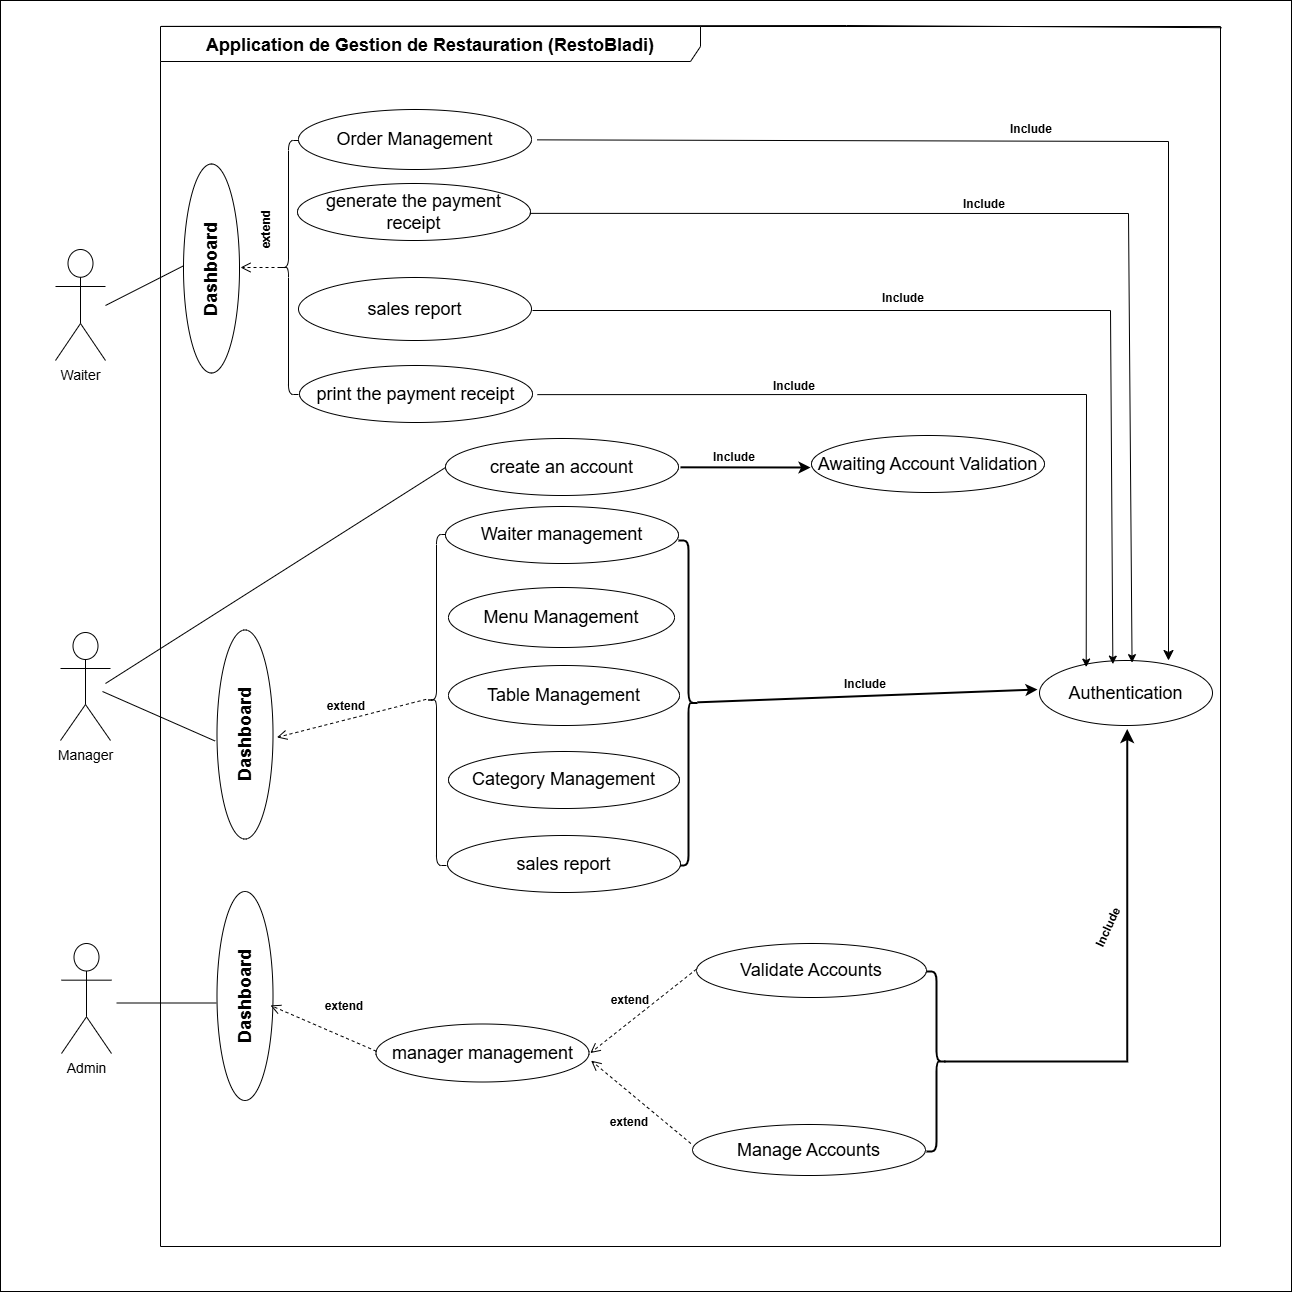

The diagram above was exported from draw.io. Its source (the exported page's mxGraphModel, read from the mxfile embedded in the PNG):
<mxGraphModel dx="2730" dy="1849" grid="1" gridSize="10" guides="1" tooltips="1" connect="0" arrows="1" fold="1" page="1" pageScale="1" pageWidth="850" pageHeight="1100" math="0" shadow="0">
  <root>
    <mxCell id="0" />
    <mxCell id="1" parent="0" />
    <mxCell id="kQssRcyoVWwGMX9JxJn2-112" value="" style="whiteSpace=wrap;html=1;aspect=fixed;" parent="1" vertex="1">
      <mxGeometry x="-210" y="-90" width="1291" height="1291" as="geometry" />
    </mxCell>
    <mxCell id="OCYiBM4B-SEGNInI0P05-7" value="&lt;font style=&quot;font-size: 14px;&quot;&gt;Admin&lt;/font&gt;" style="shape=umlActor;verticalLabelPosition=bottom;verticalAlign=top;html=1;outlineConnect=0;" parent="1" vertex="1">
      <mxGeometry x="-149" y="853" width="50" height="110" as="geometry" />
    </mxCell>
    <mxCell id="OCYiBM4B-SEGNInI0P05-11" value="&lt;font style=&quot;font-size: 18px;&quot;&gt;Table Management&lt;/font&gt;" style="ellipse;whiteSpace=wrap;html=1;" parent="1" vertex="1">
      <mxGeometry x="238" y="575" width="231" height="60" as="geometry" />
    </mxCell>
    <mxCell id="OCYiBM4B-SEGNInI0P05-12" value="&lt;font style=&quot;font-size: 18px;&quot;&gt;Category Management&lt;/font&gt;" style="ellipse;whiteSpace=wrap;html=1;" parent="1" vertex="1">
      <mxGeometry x="238" y="661" width="231" height="57" as="geometry" />
    </mxCell>
    <mxCell id="OCYiBM4B-SEGNInI0P05-18" value="&lt;span style=&quot;font-size: 14px; text-wrap-mode: wrap;&quot;&gt;Manager&lt;/span&gt;" style="shape=umlActor;verticalLabelPosition=bottom;verticalAlign=top;html=1;outlineConnect=0;" parent="1" vertex="1">
      <mxGeometry x="-150" y="542" width="50" height="108" as="geometry" />
    </mxCell>
    <mxCell id="OCYiBM4B-SEGNInI0P05-25" value="&lt;font style=&quot;font-size: 18px;&quot;&gt;manager management&lt;/font&gt;" style="ellipse;whiteSpace=wrap;html=1;" parent="1" vertex="1">
      <mxGeometry x="165.5" y="933.5" width="213" height="58" as="geometry" />
    </mxCell>
    <mxCell id="OCYiBM4B-SEGNInI0P05-27" value="&lt;h1 style=&quot;box-sizing: border-box; border: 0px solid; --tw-border-spacing-x: 0; --tw-border-spacing-y: 0; --tw-translate-x: 0; --tw-translate-y: 0; --tw-rotate: 0; --tw-skew-x: 0; --tw-skew-y: 0; --tw-scale-x: 1; --tw-scale-y: 1; --tw-pan-x: ; --tw-pan-y: ; --tw-pinch-zoom: ; --tw-scroll-snap-strictness: proximity; --tw-gradient-from-position: ; --tw-gradient-via-position: ; --tw-gradient-to-position: ; --tw-ordinal: ; --tw-slashed-zero: ; --tw-numeric-figure: ; --tw-numeric-spacing: ; --tw-numeric-fraction: ; --tw-ring-inset: ; --tw-ring-offset-width: 0px; --tw-ring-offset-color: light-dark(#fff, #000000); --tw-ring-color: light-dark(rgba(59,130,246,.5), #4c89ec); --tw-ring-offset-shadow: 0 0 #0000; --tw-ring-shadow: 0 0 #0000; --tw-shadow: 0 0 #0000; --tw-shadow-colored: 0 0 #0000; --tw-blur: ; --tw-brightness: ; --tw-contrast: ; --tw-grayscale: ; --tw-hue-rotate: ; --tw-invert: ; --tw-saturate: ; --tw-sepia: ; --tw-drop-shadow: ; --tw-backdrop-blur: ; --tw-backdrop-brightness: ; --tw-backdrop-contrast: ; --tw-backdrop-grayscale: ; --tw-backdrop-hue-rotate: ; --tw-backdrop-invert: ; --tw-backdrop-opacity: ; --tw-backdrop-saturate: ; --tw-backdrop-sepia: ; --tw-contain-size: ; --tw-contain-layout: ; --tw-contain-paint: ; --tw-contain-style: ; margin: 0px; font-family: &amp;quot;Nunito Sans&amp;quot;, sans-serif; line-height: 2rem; color: var(--text-color,#000000); text-align: start; background-color: rgb(255, 255, 255);&quot; class=&quot;sc-6a4c5dd9-0 dXTcni&quot;&gt;&lt;font style=&quot;font-size: 18px;&quot;&gt;Application de Gestion de Restauration (RestoBladi)&lt;/font&gt;&lt;/h1&gt;" style="shape=umlFrame;whiteSpace=wrap;html=1;pointerEvents=0;width=540;height=35;" parent="1" vertex="1">
      <mxGeometry x="-50" y="-64" width="1060" height="1220" as="geometry" />
    </mxCell>
    <mxCell id="kQssRcyoVWwGMX9JxJn2-44" value="&lt;font style=&quot;font-size: 18px;&quot;&gt;Manage Accounts&lt;/font&gt;" style="ellipse;whiteSpace=wrap;html=1;" parent="1" vertex="1">
      <mxGeometry x="482" y="1034" width="233" height="51" as="geometry" />
    </mxCell>
    <mxCell id="kQssRcyoVWwGMX9JxJn2-49" value="&lt;font style=&quot;font-size: 18px;&quot;&gt;Validate Accounts&lt;/font&gt;" style="ellipse;whiteSpace=wrap;html=1;" parent="1" vertex="1">
      <mxGeometry x="486" y="853" width="230" height="54" as="geometry" />
    </mxCell>
    <mxCell id="kQssRcyoVWwGMX9JxJn2-83" value="" style="html=1;verticalAlign=bottom;endArrow=open;dashed=1;endSize=8;curved=0;rounded=0;exitX=0;exitY=0.475;exitDx=0;exitDy=0;exitPerimeter=0;entryX=1.006;entryY=0.501;entryDx=0;entryDy=0;entryPerimeter=0;" parent="1" source="kQssRcyoVWwGMX9JxJn2-49" target="OCYiBM4B-SEGNInI0P05-25" edge="1">
      <mxGeometry relative="1" as="geometry">
        <mxPoint x="459" y="813" as="sourcePoint" />
        <mxPoint x="337" y="939" as="targetPoint" />
      </mxGeometry>
    </mxCell>
    <mxCell id="kQssRcyoVWwGMX9JxJn2-84" value="" style="html=1;verticalAlign=bottom;endArrow=open;dashed=1;endSize=8;curved=0;rounded=0;entryX=1.01;entryY=0.632;entryDx=0;entryDy=0;entryPerimeter=0;exitX=-0.007;exitY=0.373;exitDx=0;exitDy=0;exitPerimeter=0;" parent="1" target="OCYiBM4B-SEGNInI0P05-25" edge="1" source="kQssRcyoVWwGMX9JxJn2-44">
      <mxGeometry relative="1" as="geometry">
        <mxPoint x="486" y="908" as="sourcePoint" />
        <mxPoint x="390" y="848" as="targetPoint" />
      </mxGeometry>
    </mxCell>
    <mxCell id="kQssRcyoVWwGMX9JxJn2-87" value="&lt;b&gt;extend&lt;/b&gt;" style="text;html=1;align=center;verticalAlign=middle;whiteSpace=wrap;rounded=0;" parent="1" vertex="1">
      <mxGeometry x="390" y="895" width="60" height="30" as="geometry" />
    </mxCell>
    <mxCell id="kQssRcyoVWwGMX9JxJn2-89" value="&lt;b&gt;extend&lt;/b&gt;" style="text;html=1;align=center;verticalAlign=middle;whiteSpace=wrap;rounded=0;" parent="1" vertex="1">
      <mxGeometry x="389" y="1017" width="60" height="30" as="geometry" />
    </mxCell>
    <mxCell id="kQssRcyoVWwGMX9JxJn2-95" value="&lt;font style=&quot;font-size: 18px;&quot;&gt;Authentication&lt;/font&gt;" style="ellipse;whiteSpace=wrap;html=1;" parent="1" vertex="1">
      <mxGeometry x="829" y="570" width="173" height="65" as="geometry" />
    </mxCell>
    <mxCell id="kQssRcyoVWwGMX9JxJn2-104" value="&lt;b&gt;Include&lt;/b&gt;" style="text;html=1;align=center;verticalAlign=middle;whiteSpace=wrap;rounded=0;" parent="1" vertex="1">
      <mxGeometry x="625" y="579" width="60" height="30" as="geometry" />
    </mxCell>
    <mxCell id="kQssRcyoVWwGMX9JxJn2-126" value="&lt;b&gt;Include&lt;/b&gt;" style="text;html=1;align=center;verticalAlign=middle;whiteSpace=wrap;rounded=0;rotation=-65;" parent="1" vertex="1">
      <mxGeometry x="868" y="822" width="60" height="30" as="geometry" />
    </mxCell>
    <mxCell id="9QlpvrKlZNr25Bhe7FEq-15" value="" style="shape=curlyBracket;whiteSpace=wrap;html=1;rounded=1;flipH=1;labelPosition=right;verticalLabelPosition=middle;align=left;verticalAlign=middle;size=0.5;strokeWidth=2;" parent="1" vertex="1">
      <mxGeometry x="468" y="450" width="20" height="325" as="geometry" />
    </mxCell>
    <mxCell id="9QlpvrKlZNr25Bhe7FEq-20" value="" style="endArrow=classic;html=1;rounded=0;strokeWidth=2;exitX=0.052;exitY=0.501;exitDx=0;exitDy=0;exitPerimeter=0;" parent="1" edge="1">
      <mxGeometry width="50" height="50" relative="1" as="geometry">
        <mxPoint x="486.96000000000004" y="611.8249999999998" as="sourcePoint" />
        <mxPoint x="827" y="599" as="targetPoint" />
      </mxGeometry>
    </mxCell>
    <mxCell id="9QlpvrKlZNr25Bhe7FEq-21" value="" style="shape=curlyBracket;whiteSpace=wrap;html=1;rounded=1;flipH=1;labelPosition=right;verticalLabelPosition=middle;align=left;verticalAlign=middle;strokeWidth=2;" parent="1" vertex="1">
      <mxGeometry x="716" y="881" width="20" height="180" as="geometry" />
    </mxCell>
    <mxCell id="9QlpvrKlZNr25Bhe7FEq-25" value="" style="edgeStyle=segmentEdgeStyle;endArrow=classic;html=1;curved=0;rounded=0;endSize=8;startSize=8;entryX=0.507;entryY=1.054;entryDx=0;entryDy=0;entryPerimeter=0;strokeWidth=2;" parent="1" target="kQssRcyoVWwGMX9JxJn2-95" edge="1">
      <mxGeometry width="50" height="50" relative="1" as="geometry">
        <mxPoint x="734" y="971" as="sourcePoint" />
        <mxPoint x="784" y="921" as="targetPoint" />
      </mxGeometry>
    </mxCell>
    <mxCell id="IjqJH3ZnFM7RQxag0nDQ-1" value="&lt;font style=&quot;font-size: 18px;&quot;&gt;Menu Management&lt;/font&gt;" style="ellipse;whiteSpace=wrap;html=1;" parent="1" vertex="1">
      <mxGeometry x="238" y="497" width="226" height="60" as="geometry" />
    </mxCell>
    <mxCell id="J1hyFa-fqNZiQKp2ERbD-2" value="&lt;span style=&quot;text-wrap-mode: wrap;&quot;&gt;&lt;font style=&quot;font-size: 14px;&quot;&gt;Waiter&lt;/font&gt;&lt;/span&gt;" style="shape=umlActor;verticalLabelPosition=bottom;verticalAlign=top;html=1;outlineConnect=0;" parent="1" vertex="1">
      <mxGeometry x="-155" y="159" width="50" height="111" as="geometry" />
    </mxCell>
    <mxCell id="J1hyFa-fqNZiQKp2ERbD-11" value="" style="shape=curlyBracket;whiteSpace=wrap;html=1;rounded=1;labelPosition=left;verticalLabelPosition=middle;align=right;verticalAlign=middle;" parent="1" vertex="1">
      <mxGeometry x="216" y="444" width="20" height="331" as="geometry" />
    </mxCell>
    <mxCell id="J1hyFa-fqNZiQKp2ERbD-12" value="&lt;strong data-end=&quot;68&quot; data-start=&quot;55&quot;&gt;&lt;font style=&quot;font-size: 18px;&quot;&gt;Dashboard&lt;/font&gt;&lt;/strong&gt;" style="ellipse;whiteSpace=wrap;html=1;rotation=-90;" parent="1" vertex="1">
      <mxGeometry x="-70" y="616" width="209" height="56" as="geometry" />
    </mxCell>
    <mxCell id="J1hyFa-fqNZiQKp2ERbD-15" value="" style="endArrow=none;html=1;rounded=0;entryX=0;entryY=0.5;entryDx=0;entryDy=0;" parent="1" target="J1hyFa-fqNZiQKp2ERbD-14" edge="1">
      <mxGeometry width="50" height="50" relative="1" as="geometry">
        <mxPoint x="60" y="880" as="sourcePoint" />
        <mxPoint x="504" y="1105" as="targetPoint" />
      </mxGeometry>
    </mxCell>
    <mxCell id="J1hyFa-fqNZiQKp2ERbD-14" value="&lt;strong data-end=&quot;68&quot; data-start=&quot;55&quot;&gt;&lt;font style=&quot;font-size: 18px;&quot;&gt;Dashboard&lt;/font&gt;&lt;/strong&gt;" style="ellipse;whiteSpace=wrap;html=1;rotation=-90;" parent="1" vertex="1">
      <mxGeometry x="-70" y="877.5" width="209" height="56" as="geometry" />
    </mxCell>
    <mxCell id="J1hyFa-fqNZiQKp2ERbD-20" value="&lt;b&gt;extend&lt;/b&gt;" style="text;html=1;align=center;verticalAlign=middle;whiteSpace=wrap;rounded=0;rotation=0;" parent="1" vertex="1">
      <mxGeometry x="105.5" y="601" width="60" height="30" as="geometry" />
    </mxCell>
    <mxCell id="J1hyFa-fqNZiQKp2ERbD-21" value="&lt;b&gt;extend&lt;/b&gt;" style="text;html=1;align=center;verticalAlign=middle;whiteSpace=wrap;rounded=0;rotation=0;" parent="1" vertex="1">
      <mxGeometry x="104" y="901" width="60" height="30" as="geometry" />
    </mxCell>
    <mxCell id="J1hyFa-fqNZiQKp2ERbD-35" value="" style="html=1;verticalAlign=bottom;endArrow=open;dashed=1;endSize=8;curved=0;rounded=0;entryX=0.455;entryY=0.955;entryDx=0;entryDy=0;entryPerimeter=0;exitX=0.002;exitY=0.47;exitDx=0;exitDy=0;exitPerimeter=0;" parent="1" target="J1hyFa-fqNZiQKp2ERbD-14" edge="1" source="OCYiBM4B-SEGNInI0P05-25">
      <mxGeometry relative="1" as="geometry">
        <mxPoint x="170" y="840" as="sourcePoint" />
        <mxPoint x="299" y="720" as="targetPoint" />
      </mxGeometry>
    </mxCell>
    <mxCell id="J1hyFa-fqNZiQKp2ERbD-37" value="" style="endArrow=none;html=1;rounded=0;" parent="1" edge="1">
      <mxGeometry width="50" height="50" relative="1" as="geometry">
        <mxPoint x="-94" y="912.4999999999995" as="sourcePoint" />
        <mxPoint x="6" y="912.5" as="targetPoint" />
      </mxGeometry>
    </mxCell>
    <mxCell id="J1hyFa-fqNZiQKp2ERbD-38" value="" style="endArrow=none;html=1;rounded=0;entryX=0.469;entryY=-0.035;entryDx=0;entryDy=0;entryPerimeter=0;" parent="1" target="J1hyFa-fqNZiQKp2ERbD-12" edge="1">
      <mxGeometry width="50" height="50" relative="1" as="geometry">
        <mxPoint x="-108" y="600.9999999999995" as="sourcePoint" />
        <mxPoint y="627" as="targetPoint" />
      </mxGeometry>
    </mxCell>
    <mxCell id="J1hyFa-fqNZiQKp2ERbD-41" value="&lt;font style=&quot;font-size: 18px;&quot;&gt;Order Management&lt;/font&gt;" style="ellipse;whiteSpace=wrap;html=1;" parent="1" vertex="1">
      <mxGeometry x="88" y="19" width="233" height="60" as="geometry" />
    </mxCell>
    <mxCell id="J1hyFa-fqNZiQKp2ERbD-42" value="&lt;font style=&quot;font-size: 18px;&quot;&gt;generate the payment receipt&lt;/font&gt;" style="ellipse;whiteSpace=wrap;html=1;" parent="1" vertex="1">
      <mxGeometry x="87" y="93" width="233" height="57" as="geometry" />
    </mxCell>
    <mxCell id="J1hyFa-fqNZiQKp2ERbD-44" value="" style="shape=curlyBracket;whiteSpace=wrap;html=1;rounded=1;labelPosition=left;verticalLabelPosition=middle;align=right;verticalAlign=middle;" parent="1" vertex="1">
      <mxGeometry x="68" y="50" width="20" height="254" as="geometry" />
    </mxCell>
    <mxCell id="J1hyFa-fqNZiQKp2ERbD-45" value="&lt;strong data-end=&quot;68&quot; data-start=&quot;55&quot;&gt;&lt;font style=&quot;font-size: 18px;&quot;&gt;Dashboard&lt;/font&gt;&lt;/strong&gt;" style="ellipse;whiteSpace=wrap;html=1;rotation=-90;" parent="1" vertex="1">
      <mxGeometry x="-103.5" y="150" width="209" height="56" as="geometry" />
    </mxCell>
    <mxCell id="J1hyFa-fqNZiQKp2ERbD-46" value="&lt;b&gt;extend&lt;/b&gt;" style="text;html=1;align=center;verticalAlign=middle;whiteSpace=wrap;rounded=0;rotation=-90;" parent="1" vertex="1">
      <mxGeometry x="26" y="124" width="60" height="30" as="geometry" />
    </mxCell>
    <mxCell id="J1hyFa-fqNZiQKp2ERbD-47" value="" style="endArrow=none;html=1;rounded=0;entryX=0.514;entryY=0.009;entryDx=0;entryDy=0;entryPerimeter=0;" parent="1" edge="1" target="J1hyFa-fqNZiQKp2ERbD-45">
      <mxGeometry width="50" height="50" relative="1" as="geometry">
        <mxPoint x="-105" y="214.99999999999955" as="sourcePoint" />
        <mxPoint x="-30" y="190" as="targetPoint" />
      </mxGeometry>
    </mxCell>
    <mxCell id="J1hyFa-fqNZiQKp2ERbD-48" value="&lt;div&gt;&lt;span style=&quot;font-size: 18px;&quot;&gt;Waiter management&lt;/span&gt;&lt;/div&gt;" style="ellipse;whiteSpace=wrap;html=1;" parent="1" vertex="1">
      <mxGeometry x="235" y="416" width="233" height="57" as="geometry" />
    </mxCell>
    <mxCell id="J1hyFa-fqNZiQKp2ERbD-60" value="&lt;b&gt;Include&lt;/b&gt;" style="text;html=1;align=center;verticalAlign=middle;whiteSpace=wrap;rounded=0;" parent="1" vertex="1">
      <mxGeometry x="791" y="24" width="60" height="30" as="geometry" />
    </mxCell>
    <mxCell id="J1hyFa-fqNZiQKp2ERbD-71" value="" style="edgeStyle=segmentEdgeStyle;endArrow=classic;html=1;curved=0;rounded=0;endSize=8;startSize=8;exitX=1.025;exitY=0.506;exitDx=0;exitDy=0;exitPerimeter=0;" parent="1" source="J1hyFa-fqNZiQKp2ERbD-41" edge="1">
      <mxGeometry width="50" height="50" relative="1" as="geometry">
        <mxPoint x="390.0000000000004" y="121.32499999999982" as="sourcePoint" />
        <mxPoint x="958" y="570" as="targetPoint" />
        <Array as="points">
          <mxPoint x="958" y="51" />
        </Array>
      </mxGeometry>
    </mxCell>
    <mxCell id="vh-Y1KWFUTfb7P4mfk1x-5" value="" style="html=1;verticalAlign=bottom;endArrow=open;dashed=1;endSize=8;curved=0;rounded=0;exitX=-0.017;exitY=0.498;exitDx=0;exitDy=0;exitPerimeter=0;entryX=0.486;entryY=1.069;entryDx=0;entryDy=0;entryPerimeter=0;" parent="1" source="J1hyFa-fqNZiQKp2ERbD-11" target="J1hyFa-fqNZiQKp2ERbD-12" edge="1">
      <mxGeometry relative="1" as="geometry">
        <mxPoint x="167" y="495" as="sourcePoint" />
        <mxPoint x="60" y="559" as="targetPoint" />
      </mxGeometry>
    </mxCell>
    <mxCell id="vh-Y1KWFUTfb7P4mfk1x-7" value="&lt;font style=&quot;font-size: 18px;&quot;&gt;print the payment receipt&lt;/font&gt;" style="ellipse;whiteSpace=wrap;html=1;" parent="1" vertex="1">
      <mxGeometry x="89" y="275" width="233" height="57" as="geometry" />
    </mxCell>
    <mxCell id="vh-Y1KWFUTfb7P4mfk1x-13" value="" style="endArrow=classic;html=1;rounded=0;exitX=0.997;exitY=0.524;exitDx=0;exitDy=0;exitPerimeter=0;entryX=0.535;entryY=0.033;entryDx=0;entryDy=0;entryPerimeter=0;" parent="1" source="J1hyFa-fqNZiQKp2ERbD-42" target="kQssRcyoVWwGMX9JxJn2-95" edge="1">
      <mxGeometry width="50" height="50" relative="1" as="geometry">
        <mxPoint x="430" y="320" as="sourcePoint" />
        <mxPoint x="880" y="240" as="targetPoint" />
        <Array as="points">
          <mxPoint x="918" y="123" />
        </Array>
      </mxGeometry>
    </mxCell>
    <mxCell id="vh-Y1KWFUTfb7P4mfk1x-14" value="&lt;b&gt;Include&lt;/b&gt;" style="text;html=1;align=center;verticalAlign=middle;whiteSpace=wrap;rounded=0;" parent="1" vertex="1">
      <mxGeometry x="744" y="99" width="60" height="30" as="geometry" />
    </mxCell>
    <mxCell id="vh-Y1KWFUTfb7P4mfk1x-15" value="" style="endArrow=classic;html=1;rounded=0;exitX=1.021;exitY=0.511;exitDx=0;exitDy=0;exitPerimeter=0;entryX=0.27;entryY=0.101;entryDx=0;entryDy=0;entryPerimeter=0;" parent="1" source="vh-Y1KWFUTfb7P4mfk1x-7" edge="1" target="kQssRcyoVWwGMX9JxJn2-95">
      <mxGeometry width="50" height="50" relative="1" as="geometry">
        <mxPoint x="430" y="320" as="sourcePoint" />
        <mxPoint x="905" y="565" as="targetPoint" />
        <Array as="points">
          <mxPoint x="876" y="304" />
        </Array>
      </mxGeometry>
    </mxCell>
    <mxCell id="vh-Y1KWFUTfb7P4mfk1x-16" value="&lt;b&gt;Include&lt;/b&gt;" style="text;html=1;align=center;verticalAlign=middle;whiteSpace=wrap;rounded=0;" parent="1" vertex="1">
      <mxGeometry x="554" y="281" width="60" height="30" as="geometry" />
    </mxCell>
    <mxCell id="vh-Y1KWFUTfb7P4mfk1x-17" value="&lt;font style=&quot;font-size: 18px;&quot;&gt;sales report&lt;/font&gt;" style="ellipse;whiteSpace=wrap;html=1;" parent="1" vertex="1">
      <mxGeometry x="237" y="745" width="233" height="57" as="geometry" />
    </mxCell>
    <mxCell id="vh-Y1KWFUTfb7P4mfk1x-19" value="&lt;font style=&quot;font-size: 18px;&quot;&gt;create an account&lt;/font&gt;" style="ellipse;whiteSpace=wrap;html=1;" parent="1" vertex="1">
      <mxGeometry x="235" y="348" width="233" height="57" as="geometry" />
    </mxCell>
    <mxCell id="vh-Y1KWFUTfb7P4mfk1x-20" value="" style="endArrow=none;html=1;rounded=0;" parent="1" edge="1">
      <mxGeometry width="50" height="50" relative="1" as="geometry">
        <mxPoint x="-105" y="593" as="sourcePoint" />
        <mxPoint x="235" y="377" as="targetPoint" />
      </mxGeometry>
    </mxCell>
    <mxCell id="vh-Y1KWFUTfb7P4mfk1x-21" value="&lt;font style=&quot;font-size: 18px;&quot;&gt;Awaiting Account Validation&lt;/font&gt;" style="ellipse;whiteSpace=wrap;html=1;" parent="1" vertex="1">
      <mxGeometry x="601" y="345" width="233" height="57" as="geometry" />
    </mxCell>
    <mxCell id="vh-Y1KWFUTfb7P4mfk1x-22" value="" style="endArrow=classic;html=1;rounded=0;strokeWidth=2;exitX=0.052;exitY=0.501;exitDx=0;exitDy=0;exitPerimeter=0;" parent="1" edge="1">
      <mxGeometry width="50" height="50" relative="1" as="geometry">
        <mxPoint x="469.96000000000004" y="376.8249999999998" as="sourcePoint" />
        <mxPoint x="600" y="377" as="targetPoint" />
      </mxGeometry>
    </mxCell>
    <mxCell id="vh-Y1KWFUTfb7P4mfk1x-23" value="&lt;b&gt;Include&lt;/b&gt;" style="text;html=1;align=center;verticalAlign=middle;whiteSpace=wrap;rounded=0;" parent="1" vertex="1">
      <mxGeometry x="494" y="352" width="60" height="30" as="geometry" />
    </mxCell>
    <mxCell id="e69iP3ToPR4NOuF30zQB-1" value="&lt;font style=&quot;font-size: 18px;&quot;&gt;sales report&lt;/font&gt;" style="ellipse;whiteSpace=wrap;html=1;" vertex="1" parent="1">
      <mxGeometry x="88" y="187" width="233" height="63" as="geometry" />
    </mxCell>
    <mxCell id="e69iP3ToPR4NOuF30zQB-3" value="" style="endArrow=classic;html=1;rounded=0;exitX=1.021;exitY=0.511;exitDx=0;exitDy=0;exitPerimeter=0;entryX=0.424;entryY=0.056;entryDx=0;entryDy=0;entryPerimeter=0;" edge="1" parent="1" target="kQssRcyoVWwGMX9JxJn2-95">
      <mxGeometry width="50" height="50" relative="1" as="geometry">
        <mxPoint x="322" y="220" as="sourcePoint" />
        <mxPoint x="900" y="481" as="targetPoint" />
        <Array as="points">
          <mxPoint x="900" y="220" />
        </Array>
      </mxGeometry>
    </mxCell>
    <mxCell id="e69iP3ToPR4NOuF30zQB-4" value="&lt;b&gt;Include&lt;/b&gt;" style="text;html=1;align=center;verticalAlign=middle;whiteSpace=wrap;rounded=0;" vertex="1" parent="1">
      <mxGeometry x="663" y="193" width="60" height="30" as="geometry" />
    </mxCell>
    <mxCell id="e69iP3ToPR4NOuF30zQB-5" value="" style="html=1;verticalAlign=bottom;endArrow=open;dashed=1;endSize=8;curved=0;rounded=0;exitX=-0.017;exitY=0.498;exitDx=0;exitDy=0;exitPerimeter=0;" edge="1" parent="1">
      <mxGeometry relative="1" as="geometry">
        <mxPoint x="76" y="177" as="sourcePoint" />
        <mxPoint x="30" y="177" as="targetPoint" />
      </mxGeometry>
    </mxCell>
    <mxCell id="e69iP3ToPR4NOuF30zQB-6" value="" style="endArrow=none;html=1;rounded=0;exitX=0.005;exitY=0.004;exitDx=0;exitDy=0;exitPerimeter=0;entryX=1.001;entryY=0.001;entryDx=0;entryDy=0;entryPerimeter=0;" edge="1" parent="1" target="OCYiBM4B-SEGNInI0P05-27">
      <mxGeometry width="50" height="50" relative="1" as="geometry">
        <mxPoint x="-48.69999999999982" y="-64.11999999999989" as="sourcePoint" />
        <mxPoint x="892.5799999999999" y="-64.11999999999989" as="targetPoint" />
        <Array as="points">
          <mxPoint x="636" y="-65" />
        </Array>
      </mxGeometry>
    </mxCell>
  </root>
</mxGraphModel>